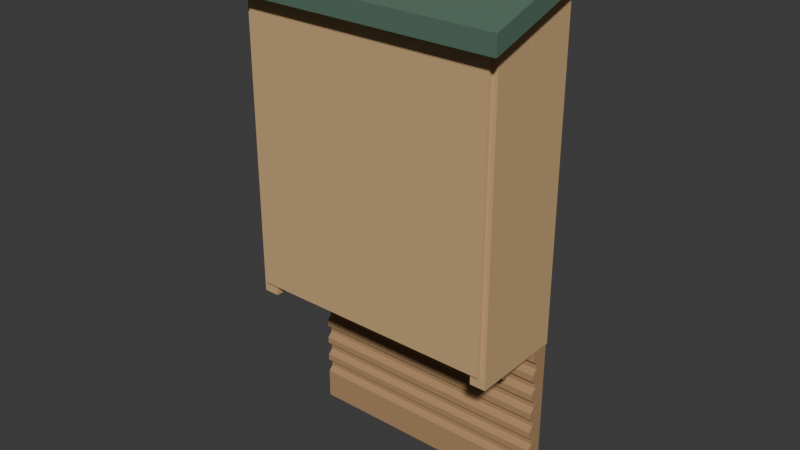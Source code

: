 # Source: source.blend  (saved by Blender 4.3.34; exported with 4.5.12 LTS)
import bpy
from mathutils import Matrix  # noqa: F401  (used for matrix-valued properties, if any)

bpy.ops.wm.read_factory_settings(use_empty=True)
scene = bpy.context.scene
scene.name = 'Scene'

# ---- collections
col_collection = bpy.data.collections.new('Collection'); scene.collection.children.link(col_collection)

# ---- materials (node trees are filled in below, after node groups)
mat_warmextendedbackboard = bpy.data.materials.new('WarmExtendedBackboard')
mat_warmextendedbackboard.diffuse_color = (0.42, 0.25, 0.12, 1.0)
mat_mutedochreouterwalls = bpy.data.materials.new('MutedOchreOuterWalls')
mat_mutedochreouterwalls.diffuse_color = (0.6, 0.39, 0.19, 1.0)
mat_darkinnerdivider = bpy.data.materials.new('DarkInnerDivider')
mat_darkinnerdivider.diffuse_color = (0.27, 0.16, 0.075, 1.0)
mat_darkgreenslopinghood = bpy.data.materials.new('DarkGreenSlopingHood')
mat_darkgreenslopinghood.diffuse_color = (0.085, 0.16, 0.115, 1.0)

# ---- material node trees
mat_warmextendedbackboard.use_nodes = True; mat_warmextendedbackboard.node_tree.nodes.clear()
_N = mat_warmextendedbackboard.node_tree.nodes; _L = mat_warmextendedbackboard.node_tree.links
n0 = _N.new('ShaderNodeBsdfPrincipled'); n0.name = 'Principled BSDF'; n0.location = (10, 300)
n0.inputs[0].default_value = (0.42, 0.25, 0.12, 1.0)
n0.inputs[2].default_value = 0.94
n1 = _N.new('ShaderNodeOutputMaterial'); n1.name = 'Material Output'; n1.location = (300, 300)
_L.new(n0.outputs[0], n1.inputs[0])
n1.is_active_output = True
mat_mutedochreouterwalls.use_nodes = True; mat_mutedochreouterwalls.node_tree.nodes.clear()
_N = mat_mutedochreouterwalls.node_tree.nodes; _L = mat_mutedochreouterwalls.node_tree.links
n0 = _N.new('ShaderNodeBsdfPrincipled'); n0.name = 'Principled BSDF'; n0.location = (10, 300)
n0.inputs[0].default_value = (0.6, 0.39, 0.19, 1.0)
n0.inputs[2].default_value = 0.91
n1 = _N.new('ShaderNodeOutputMaterial'); n1.name = 'Material Output'; n1.location = (300, 300)
_L.new(n0.outputs[0], n1.inputs[0])
n1.is_active_output = True
mat_darkinnerdivider.use_nodes = True; mat_darkinnerdivider.node_tree.nodes.clear()
_N = mat_darkinnerdivider.node_tree.nodes; _L = mat_darkinnerdivider.node_tree.links
n0 = _N.new('ShaderNodeBsdfPrincipled'); n0.name = 'Principled BSDF'; n0.location = (10, 300)
n0.inputs[0].default_value = (0.27, 0.16, 0.075, 1.0)
n0.inputs[2].default_value = 0.95
n1 = _N.new('ShaderNodeOutputMaterial'); n1.name = 'Material Output'; n1.location = (300, 300)
_L.new(n0.outputs[0], n1.inputs[0])
n1.is_active_output = True
mat_darkgreenslopinghood.use_nodes = True; mat_darkgreenslopinghood.node_tree.nodes.clear()
_N = mat_darkgreenslopinghood.node_tree.nodes; _L = mat_darkgreenslopinghood.node_tree.links
n0 = _N.new('ShaderNodeBsdfPrincipled'); n0.name = 'Principled BSDF'; n0.location = (10, 300)
n0.inputs[0].default_value = (0.085, 0.16, 0.115, 1.0)
n0.inputs[2].default_value = 0.9
n1 = _N.new('ShaderNodeOutputMaterial'); n1.name = 'Material Output'; n1.location = (300, 300)
_L.new(n0.outputs[0], n1.inputs[0])
n1.is_active_output = True

# ---- world
world_world = bpy.data.worlds.new('World'); scene.world = world_world
world_world.use_nodes = True; world_world.node_tree.nodes.clear()
_N = world_world.node_tree.nodes; _L = world_world.node_tree.links
n0 = _N.new('ShaderNodeOutputWorld'); n0.name = 'World Output'; n0.location = (300, 300)
n1 = _N.new('ShaderNodeBackground'); n1.name = 'Background'; n1.location = (10, 300)
n1.inputs[0].default_value = (0.05088, 0.05088, 0.05088, 1.0)
_L.new(n1.outputs[0], n0.inputs[0])
n0.is_active_output = True
world_world.color = (0.05088, 0.05088, 0.05088)
world_world.sun_shadow_jitter_overblur = 0.0

# ---- meshes
me_wholeextendedgroovedlandingbackboard = bpy.data.meshes.new('WholeExtendedGroovedLandingBackboard')
me_wholeextendedgroovedlandingbackboard.from_pydata([(-0.21, 0.087, 0.0), (-0.21, 0.087, 0.84), (-0.21, 0.057, 0.84), (-0.21, 0.057, 0.27), (-0.21, 0.057, 0.25), (-0.21, 0.065, 0.242), (-0.21, 0.065, 0.234), (-0.21, 0.057, 0.226), (-0.21, 0.057, 0.215), (-0.21, 0.065, 0.207), (-0.21, 0.065, 0.199), (-0.21, 0.057, 0.191), (-0.21, 0.057, 0.18), (-0.21, 0.065, 0.172), (-0.21, 0.065, 0.164), (-0.21, 0.057, 0.156), (-0.21, 0.057, 0.145), (-0.21, 0.065, 0.137), (-0.21, 0.065, 0.129), (-0.21, 0.057, 0.121), (-0.21, 0.057, 0.11), (-0.21, 0.065, 0.102), (-0.21, 0.065, 0.094), (-0.21, 0.057, 0.086), (-0.21, 0.057, 0.075), (-0.21, 0.065, 0.067), (-0.21, 0.065, 0.059), (-0.21, 0.057, 0.051), (-0.21, 0.057, 0.0), (0.21, 0.087, 0.0), (0.21, 0.087, 0.84), (0.21, 0.057, 0.84), (0.21, 0.057, 0.27), (0.21, 0.057, 0.25), (0.21, 0.065, 0.242), (0.21, 0.065, 0.234), (0.21, 0.057, 0.226), (0.21, 0.057, 0.215), (0.21, 0.065, 0.207), (0.21, 0.065, 0.199), (0.21, 0.057, 0.191), (0.21, 0.057, 0.18), (0.21, 0.065, 0.172), (0.21, 0.065, 0.164), (0.21, 0.057, 0.156), (0.21, 0.057, 0.145), (0.21, 0.065, 0.137), (0.21, 0.065, 0.129), (0.21, 0.057, 0.121), (0.21, 0.057, 0.11), (0.21, 0.065, 0.102), (0.21, 0.065, 0.094), (0.21, 0.057, 0.086), (0.21, 0.057, 0.075), (0.21, 0.065, 0.067), (0.21, 0.065, 0.059), (0.21, 0.057, 0.051), (0.21, 0.057, 0.0)], [], [(2, 1, 0), (29, 30, 31), (5, 4, 3), (32, 33, 34), (5, 3, 2), (31, 32, 34), (5, 2, 0), (29, 31, 34), (6, 5, 0), (29, 34, 35), (8, 7, 6), (35, 36, 37), (9, 8, 6), (35, 37, 38), (9, 6, 0), (29, 35, 38), (10, 9, 0), (29, 38, 39), (12, 11, 10), (39, 40, 41), (13, 12, 10), (39, 41, 42), (13, 10, 0), (29, 39, 42), (14, 13, 0), (29, 42, 43), (16, 15, 14), (43, 44, 45), (17, 16, 14), (43, 45, 46), (17, 14, 0), (29, 43, 46), (18, 17, 0), (29, 46, 47), (20, 19, 18), (47, 48, 49), (21, 20, 18), (47, 49, 50), (21, 18, 0), (29, 47, 50), (22, 21, 0), (29, 50, 51), (24, 23, 22), (51, 52, 53), (25, 24, 22), (51, 53, 54), (25, 22, 0), (29, 51, 54), (26, 25, 0), (29, 54, 55), (26, 0, 28), (57, 29, 55), (28, 27, 26), (55, 56, 57), (0, 1, 30, 29), (1, 2, 31, 30), (2, 3, 32, 31), (3, 4, 33, 32), (4, 5, 34, 33), (5, 6, 35, 34), (6, 7, 36, 35), (7, 8, 37, 36), (8, 9, 38, 37), (9, 10, 39, 38), (10, 11, 40, 39), (11, 12, 41, 40), (12, 13, 42, 41), (13, 14, 43, 42), (14, 15, 44, 43), (15, 16, 45, 44), (16, 17, 46, 45), (17, 18, 47, 46), (18, 19, 48, 47), (19, 20, 49, 48), (20, 21, 50, 49), (21, 22, 51, 50), (22, 23, 52, 51), (23, 24, 53, 52), (24, 25, 54, 53), (25, 26, 55, 54), (26, 27, 56, 55), (27, 28, 57, 56), (28, 0, 29, 57)])
me_wholeextendedgroovedlandingbackboard.materials.append(mat_warmextendedbackboard)
me_wholeextendedgroovedlandingbackboard.materials.append(mat_mutedochreouterwalls)
me_wholeextendedgroovedlandingbackboard.materials.append(mat_darkinnerdivider)
me_wholeextendedgroovedlandingbackboard.materials.append(mat_darkgreenslopinghood)
me_wholeextendedgroovedlandingbackboard.update()
me_wholefullheightclosedsidewall0 = bpy.data.meshes.new('WholeFullHeightClosedSideWall0')
me_wholefullheightclosedsidewall0.from_pydata([(-0.216, -0.076, 0.275), (-0.216, 0.08, 0.275), (-0.216, 0.08, 0.842), (-0.216, -0.076, 0.79), (-0.19, -0.076, 0.275), (-0.19, 0.08, 0.275), (-0.19, 0.08, 0.842), (-0.19, -0.076, 0.79)], [], [(1, 0, 3), (7, 4, 5), (3, 2, 1), (5, 6, 7), (0, 1, 5, 4), (1, 2, 6, 5), (2, 3, 7, 6), (3, 0, 4, 7)])
me_wholefullheightclosedsidewall0.polygons.foreach_set('material_index', [1, 1, 1, 1, 1, 1, 1, 1])
me_wholefullheightclosedsidewall0.materials.append(mat_warmextendedbackboard)
me_wholefullheightclosedsidewall0.materials.append(mat_mutedochreouterwalls)
me_wholefullheightclosedsidewall0.materials.append(mat_darkinnerdivider)
me_wholefullheightclosedsidewall0.materials.append(mat_darkgreenslopinghood)
me_wholefullheightclosedsidewall0.update()
me_wholefullheightclosedsidewall1 = bpy.data.meshes.new('WholeFullHeightClosedSideWall1')
me_wholefullheightclosedsidewall1.from_pydata([(0.19, -0.076, 0.275), (0.19, 0.08, 0.275), (0.19, 0.08, 0.842), (0.19, -0.076, 0.79), (0.216, -0.076, 0.275), (0.216, 0.08, 0.275), (0.216, 0.08, 0.842), (0.216, -0.076, 0.79)], [], [(1, 0, 3), (7, 4, 5), (3, 2, 1), (5, 6, 7), (0, 1, 5, 4), (1, 2, 6, 5), (2, 3, 7, 6), (3, 0, 4, 7)])
me_wholefullheightclosedsidewall1.polygons.foreach_set('material_index', [1, 1, 1, 1, 1, 1, 1, 1])
me_wholefullheightclosedsidewall1.materials.append(mat_warmextendedbackboard)
me_wholefullheightclosedsidewall1.materials.append(mat_mutedochreouterwalls)
me_wholefullheightclosedsidewall1.materials.append(mat_darkinnerdivider)
me_wholefullheightclosedsidewall1.materials.append(mat_darkgreenslopinghood)
me_wholefullheightclosedsidewall1.update()
me_wholeraisedsolidfrontcover = bpy.data.meshes.new('WholeRaisedSolidFrontCover')
me_wholeraisedsolidfrontcover.from_pydata([(-0.207, -0.082, 0.295), (0.207, -0.082, 0.295), (-0.207, -0.059, 0.295), (0.207, -0.059, 0.295), (-0.207, -0.082, 0.785), (0.207, -0.082, 0.785), (-0.207, -0.059, 0.785), (0.207, -0.059, 0.785)], [], [(0, 2, 3, 1), (4, 5, 7, 6), (0, 1, 5, 4), (2, 6, 7, 3), (0, 4, 6, 2), (1, 3, 7, 5)])
me_wholeraisedsolidfrontcover.polygons.foreach_set('material_index', [1, 1, 1, 1, 1, 1])
me_wholeraisedsolidfrontcover.materials.append(mat_warmextendedbackboard)
me_wholeraisedsolidfrontcover.materials.append(mat_mutedochreouterwalls)
me_wholeraisedsolidfrontcover.materials.append(mat_darkinnerdivider)
me_wholeraisedsolidfrontcover.materials.append(mat_darkgreenslopinghood)
me_wholeraisedsolidfrontcover.update()
me_wholerecessedverticalinnerdivider = bpy.data.meshes.new('WholeRecessedVerticalInnerDivider')
me_wholerecessedverticalinnerdivider.from_pydata([(-0.202, -0.009, 0.252), (0.202, -0.009, 0.252), (-0.202, 0.007, 0.252), (0.202, 0.007, 0.252), (-0.202, -0.009, 0.825), (0.202, -0.009, 0.825), (-0.202, 0.007, 0.825), (0.202, 0.007, 0.825)], [], [(0, 2, 3, 1), (4, 5, 7, 6), (0, 1, 5, 4), (2, 6, 7, 3), (0, 4, 6, 2), (1, 3, 7, 5)])
me_wholerecessedverticalinnerdivider.polygons.foreach_set('material_index', [2, 2, 2, 2, 2, 2])
me_wholerecessedverticalinnerdivider.materials.append(mat_warmextendedbackboard)
me_wholerecessedverticalinnerdivider.materials.append(mat_mutedochreouterwalls)
me_wholerecessedverticalinnerdivider.materials.append(mat_darkinnerdivider)
me_wholerecessedverticalinnerdivider.materials.append(mat_darkgreenslopinghood)
me_wholerecessedverticalinnerdivider.update()
me_wholesingleslopeproudweatherhood = bpy.data.meshes.new('WholeSingleSlopeProudWeatherHood')
me_wholesingleslopeproudweatherhood.from_pydata([(-0.236, -0.11, 0.768), (-0.236, 0.11, 0.835), (-0.236, 0.11, 0.865), (-0.236, -0.11, 0.798), (0.236, -0.11, 0.768), (0.236, 0.11, 0.835), (0.236, 0.11, 0.865), (0.236, -0.11, 0.798)], [], [(1, 0, 3), (7, 4, 5), (3, 2, 1), (5, 6, 7), (0, 1, 5, 4), (1, 2, 6, 5), (2, 3, 7, 6), (3, 0, 4, 7)])
me_wholesingleslopeproudweatherhood.polygons.foreach_set('material_index', [3, 3, 3, 3, 3, 3, 3, 3])
me_wholesingleslopeproudweatherhood.materials.append(mat_warmextendedbackboard)
me_wholesingleslopeproudweatherhood.materials.append(mat_mutedochreouterwalls)
me_wholesingleslopeproudweatherhood.materials.append(mat_darkinnerdivider)
me_wholesingleslopeproudweatherhood.materials.append(mat_darkgreenslopinghood)
me_wholesingleslopeproudweatherhood.update()

# ---- objects
ob_onewholenarrowchamberroostbox = bpy.data.objects.new('OneWholeNarrowChamberRoostBox', None)
ob_wholeextendedgroovedlandingbackboard = bpy.data.objects.new('WholeExtendedGroovedLandingBackboard', me_wholeextendedgroovedlandingbackboard)
ob_wholefullheightclosedsidewall0 = bpy.data.objects.new('WholeFullHeightClosedSideWall0', me_wholefullheightclosedsidewall0)
ob_wholefullheightclosedsidewall1 = bpy.data.objects.new('WholeFullHeightClosedSideWall1', me_wholefullheightclosedsidewall1)
ob_wholeraisedsolidfrontcover = bpy.data.objects.new('WholeRaisedSolidFrontCover', me_wholeraisedsolidfrontcover)
ob_wholerecessedverticalinnerdivider = bpy.data.objects.new('WholeRecessedVerticalInnerDivider', me_wholerecessedverticalinnerdivider)
ob_wholesingleslopeproudweatherhood = bpy.data.objects.new('WholeSingleSlopeProudWeatherHood', me_wholesingleslopeproudweatherhood)

# ---- transforms, parenting, visibility, modifiers, constraints
ob_onewholenarrowchamberroostbox.location = (0.0, 0.0, 0.0)
ob_wholeextendedgroovedlandingbackboard.parent = ob_onewholenarrowchamberroostbox
ob_wholeextendedgroovedlandingbackboard.location = (0.0, 0.0, 0.0)
ob_wholefullheightclosedsidewall0.parent = ob_onewholenarrowchamberroostbox
ob_wholefullheightclosedsidewall0.location = (0.0, 0.0, 0.0)
ob_wholefullheightclosedsidewall1.parent = ob_onewholenarrowchamberroostbox
ob_wholefullheightclosedsidewall1.location = (0.0, 0.0, 0.0)
ob_wholeraisedsolidfrontcover.parent = ob_onewholenarrowchamberroostbox
ob_wholeraisedsolidfrontcover.location = (0.0, 0.0, 0.0)
ob_wholerecessedverticalinnerdivider.parent = ob_onewholenarrowchamberroostbox
ob_wholerecessedverticalinnerdivider.location = (0.0, 0.0, 0.0)
ob_wholesingleslopeproudweatherhood.parent = ob_onewholenarrowchamberroostbox
ob_wholesingleslopeproudweatherhood.location = (0.0, 0.0, 0.0)

# ---- collection membership
scene.collection.objects.link(ob_onewholenarrowchamberroostbox)
scene.collection.objects.link(ob_wholeextendedgroovedlandingbackboard)
scene.collection.objects.link(ob_wholefullheightclosedsidewall0)
scene.collection.objects.link(ob_wholefullheightclosedsidewall1)
scene.collection.objects.link(ob_wholeraisedsolidfrontcover)
scene.collection.objects.link(ob_wholerecessedverticalinnerdivider)
scene.collection.objects.link(ob_wholesingleslopeproudweatherhood)

# ---- scene / render settings (as saved in the file)
scene.frame_start = 1; scene.frame_end = 250; scene.frame_set(1)
scene.render.engine = 'CYCLES'
scene.render.use_compositing = False
scene.cycles.use_denoising = False
scene.cycles.samples = 128
scene.cycles.use_adaptive_sampling = False
scene.cycles.seed = 17
bpy.context.view_layer.update()

# ---- added for rendering (the .blend has no active camera and no usable light): camera, sun
cam_auto = bpy.data.cameras.new('AutoCamera')
cam_auto.lens = 50.0
cam_auto.sensor_width = 36.0
cam_auto.clip_end = 1000.0
ob_auto_camera = bpy.data.objects.new('AutoCamera', cam_auto)
scene.collection.objects.link(ob_auto_camera)
ob_auto_camera.location = (0.93416, -1.12099, 1.17983)
ob_auto_camera.rotation_euler = (1.09748, -7.21219e-08, 0.694738)
scene.camera = ob_auto_camera
light_auto_sun = bpy.data.lights.new('AutoSun', 'SUN')
light_auto_sun.energy = 3.0
light_auto_sun.angle = 0.0523599
ob_auto_sun = bpy.data.objects.new('AutoSun', light_auto_sun)
scene.collection.objects.link(ob_auto_sun)
ob_auto_sun.rotation_euler = (0.872665, 0.174533, 0.523599)
bpy.context.view_layer.update()
